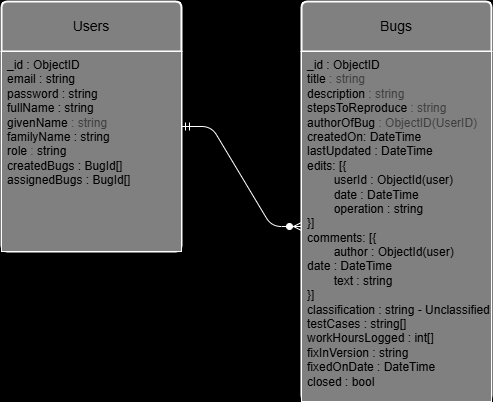

The diagram above was exported from draw.io. Its source (the exported page's mxGraphModel, read from the mxfile embedded in the PNG):
<mxGraphModel dx="1778" dy="493" grid="1" gridSize="10" guides="1" tooltips="1" connect="1" arrows="1" fold="1" page="1" pageScale="1" pageWidth="1100" pageHeight="850" background="#000000" math="0" shadow="1">
  <root>
    <mxCell id="0" />
    <mxCell id="1" parent="0" />
    <mxCell id="2" value="Bugs" style="swimlane;childLayout=stackLayout;horizontal=1;startSize=50;horizontalStack=0;rounded=1;fontSize=14;fontStyle=0;strokeWidth=2;resizeParent=0;resizeLast=1;shadow=0;dashed=0;align=center;arcSize=4;whiteSpace=wrap;html=1;strokeColor=light-dark(#ffffff, #ededed);fontColor=light-dark(#000000, #121212);fillColor=light-dark(#808080, #ededed);" vertex="1" parent="1">
      <mxGeometry x="290" y="200" width="190" height="400" as="geometry" />
    </mxCell>
    <mxCell id="3" value="&lt;font style=&quot;color: rgb(0, 0, 0);&quot;&gt;_id : ObjectID&lt;br&gt;title&lt;span style=&quot;color: rgb(63, 63, 63);&quot;&gt;&amp;nbsp;: string&lt;/span&gt;&lt;/font&gt;&lt;div&gt;&lt;font style=&quot;color: rgb(0, 0, 0);&quot;&gt;description&lt;span style=&quot;background-color: transparent; color: rgb(63, 63, 63);&quot;&gt;&amp;nbsp;&lt;/span&gt;&lt;span style=&quot;background-color: transparent; color: rgb(63, 63, 63);&quot;&gt;: string&lt;/span&gt;&lt;/font&gt;&lt;/div&gt;&lt;div&gt;&lt;font style=&quot;color: rgb(0, 0, 0);&quot;&gt;stepsToReproduce&lt;span style=&quot;background-color: transparent; color: rgb(63, 63, 63);&quot;&gt;&amp;nbsp;&lt;/span&gt;&lt;span style=&quot;background-color: transparent; color: rgb(63, 63, 63);&quot;&gt;: string&lt;/span&gt;&lt;/font&gt;&lt;/div&gt;&lt;div&gt;&lt;font style=&quot;color: rgb(0, 0, 0);&quot;&gt;authorOfBug&lt;span style=&quot;background-color: transparent; color: rgb(63, 63, 63);&quot;&gt;&amp;nbsp;&lt;/span&gt;&lt;span style=&quot;background-color: transparent; color: rgb(63, 63, 63);&quot;&gt;: ObjectID(UserID)&lt;/span&gt;&lt;/font&gt;&lt;/div&gt;&lt;div&gt;&lt;font style=&quot;color: rgb(0, 0, 0);&quot;&gt;createdOn: DateTime&lt;/font&gt;&lt;/div&gt;&lt;div&gt;&lt;font style=&quot;color: rgb(0, 0, 0);&quot;&gt;lastUpdated : DateTime&lt;/font&gt;&lt;/div&gt;&lt;div&gt;&lt;font color=&quot;#000000&quot;&gt;edits: [{&lt;/font&gt;&lt;/div&gt;&lt;div&gt;&lt;font color=&quot;#000000&quot;&gt;&lt;span style=&quot;white-space: pre;&quot;&gt;&#09;&lt;/span&gt;userId : ObjectId(user)&lt;br&gt;&lt;/font&gt;&lt;/div&gt;&lt;div&gt;&lt;font color=&quot;#000000&quot;&gt;&lt;span style=&quot;white-space: pre;&quot;&gt;&#09;&lt;/span&gt;date : DateTime&lt;br&gt;&lt;/font&gt;&lt;/div&gt;&lt;div&gt;&lt;font color=&quot;#000000&quot;&gt;&lt;span style=&quot;white-space: pre;&quot;&gt;&#09;&lt;/span&gt;operation : string&lt;br&gt;&lt;/font&gt;&lt;/div&gt;&lt;div&gt;&lt;font color=&quot;#000000&quot;&gt;}]&lt;/font&gt;&lt;/div&gt;&lt;div&gt;&lt;font color=&quot;#000000&quot;&gt;comments: [{&lt;/font&gt;&lt;/div&gt;&lt;div&gt;&lt;font color=&quot;#000000&quot;&gt;&lt;span style=&quot;white-space: pre;&quot;&gt;&#09;&lt;/span&gt;author : ObjectId(user)&lt;br&gt;&lt;/font&gt;&lt;/div&gt;&lt;div&gt;&lt;font color=&quot;#000000&quot;&gt;date : DateTime&lt;/font&gt;&lt;/div&gt;&lt;div&gt;&lt;font color=&quot;#000000&quot;&gt;&lt;span style=&quot;white-space: pre;&quot;&gt;&#09;&lt;/span&gt;text : string&lt;br&gt;&lt;/font&gt;&lt;/div&gt;&lt;div&gt;&lt;font color=&quot;#000000&quot;&gt;}]&lt;/font&gt;&lt;/div&gt;&lt;div&gt;&lt;font color=&quot;#000000&quot;&gt;classification : string - Unclassified&lt;/font&gt;&lt;/div&gt;&lt;div&gt;&lt;font color=&quot;#000000&quot;&gt;testCases : string[]&lt;/font&gt;&lt;/div&gt;&lt;div&gt;&lt;font color=&quot;#000000&quot;&gt;workHoursLogged : int[]&lt;/font&gt;&lt;/div&gt;&lt;div&gt;&lt;font color=&quot;#000000&quot;&gt;fixInVersion : string&lt;/font&gt;&lt;/div&gt;&lt;div&gt;fixedOnDate : DateTime&lt;/div&gt;&lt;div&gt;closed : bool&lt;/div&gt;" style="align=left;strokeColor=light-dark(#ffffff, #ededed);fillColor=light-dark(#808080, #ededed);spacingLeft=4;fontSize=12;verticalAlign=top;resizable=0;rotatable=0;part=1;html=1;fontColor=light-dark(#000000, #121212);" vertex="1" parent="2">
      <mxGeometry y="50" width="190" height="350" as="geometry" />
    </mxCell>
    <mxCell id="4" value="Users" style="swimlane;childLayout=stackLayout;horizontal=1;startSize=50;horizontalStack=0;rounded=1;fontSize=14;fontStyle=0;strokeWidth=2;resizeParent=0;resizeLast=1;shadow=0;dashed=0;align=center;arcSize=4;whiteSpace=wrap;html=1;strokeColor=light-dark(#ffffff, #ededed);fontColor=light-dark(#000000, #121212);fillColor=light-dark(#808080, #ededed);" vertex="1" parent="1">
      <mxGeometry x="-10" y="200" width="180" height="250" as="geometry" />
    </mxCell>
    <mxCell id="5" value="&lt;font style=&quot;color: rgb(0, 0, 0);&quot;&gt;_id : ObjectID&lt;/font&gt;&lt;div&gt;&lt;font style=&quot;color: rgb(0, 0, 0);&quot;&gt;email : string&lt;/font&gt;&lt;/div&gt;&lt;div&gt;&lt;font style=&quot;color: rgb(0, 0, 0);&quot;&gt;password : string&lt;/font&gt;&lt;/div&gt;&lt;div&gt;&lt;font style=&quot;color: rgb(0, 0, 0);&quot;&gt;fullName : &lt;/font&gt;&lt;font style=&quot;color: rgb(0, 0, 0);&quot;&gt;string&lt;/font&gt;&lt;/div&gt;&lt;div&gt;&lt;font&gt;&lt;font style=&quot;color: rgb(0, 0, 0);&quot;&gt;givenName&lt;span style=&quot;background-color: transparent; color: rgb(63, 63, 63);&quot;&gt;&amp;nbsp;&lt;/span&gt;&lt;span style=&quot;background-color: transparent; color: rgb(63, 63, 63);&quot;&gt;: string&lt;/span&gt;&lt;/font&gt;&lt;/font&gt;&lt;/div&gt;&lt;div&gt;&lt;font style=&quot;color: rgb(0, 0, 0);&quot;&gt;familyName&lt;span style=&quot;background-color: transparent;&quot;&gt;&amp;nbsp;&lt;/span&gt;&lt;span style=&quot;background-color: transparent;&quot;&gt;: string&lt;/span&gt;&lt;/font&gt;&lt;/div&gt;&lt;div&gt;&lt;font style=&quot;color: rgb(0, 0, 0);&quot;&gt;&lt;font style=&quot;color: rgb(0, 0, 0);&quot;&gt;role&lt;/font&gt;&lt;span style=&quot;background-color: transparent; color: rgb(63, 63, 63);&quot;&gt;&amp;nbsp;&lt;/span&gt;&lt;span style=&quot;background-color: transparent; color: rgb(63, 63, 63);&quot;&gt;: &lt;/span&gt;&lt;span style=&quot;background-color: transparent; color: rgb(63, 63, 63);&quot;&gt;&lt;font style=&quot;color: rgb(0, 0, 0);&quot;&gt;string&lt;/font&gt;&lt;/span&gt;&lt;/font&gt;&lt;/div&gt;&lt;div&gt;&lt;span style=&quot;background-color: transparent; color: rgb(63, 63, 63);&quot;&gt;&lt;font style=&quot;color: rgb(0, 0, 0);&quot;&gt;createdBugs :&lt;/font&gt;&lt;font style=&quot;color: rgb(0, 0, 0);&quot;&gt; BugId[]&lt;/font&gt;&lt;/span&gt;&lt;/div&gt;&lt;div&gt;&lt;span style=&quot;background-color: transparent; color: rgb(63, 63, 63);&quot;&gt;&lt;font style=&quot;color: rgb(0, 0, 0);&quot;&gt;assignedBugs : BugId[]&lt;/font&gt;&lt;/span&gt;&lt;/div&gt;" style="align=left;strokeColor=light-dark(#ffffff, #ededed);fillColor=light-dark(#808080, #ededed);spacingLeft=4;fontSize=12;verticalAlign=top;resizable=0;rotatable=0;part=1;html=1;fontColor=light-dark(#000000, #121212);" vertex="1" parent="4">
      <mxGeometry y="50" width="180" height="200" as="geometry" />
    </mxCell>
    <mxCell id="9" value="" style="edgeStyle=entityRelationEdgeStyle;fontSize=12;html=1;endArrow=ERzeroToMany;startArrow=ERmandOne;exitX=1;exitY=0.5;exitDx=0;exitDy=0;entryX=0;entryY=0.5;entryDx=0;entryDy=0;strokeColor=light-dark(#ffffff, #ededed);" edge="1" parent="1" source="4" target="3">
      <mxGeometry width="100" height="100" relative="1" as="geometry">
        <mxPoint x="140" y="450" as="sourcePoint" />
        <mxPoint x="240" y="350" as="targetPoint" />
      </mxGeometry>
    </mxCell>
  </root>
</mxGraphModel>